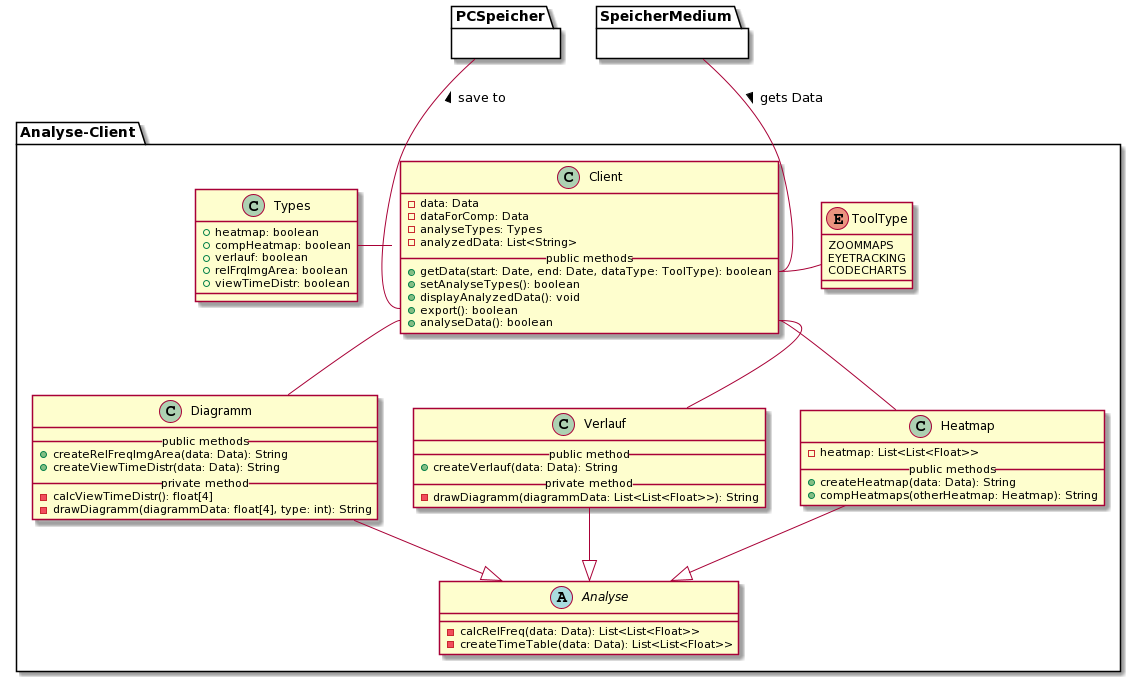

The diagram above was rendered by PlantUML. Its source (embedded in the PNG):
@startuml
' === ANALYSE CLIENT ===
package Analyse-Client{
  
  ' Client
  class Client {
    - data: Data
    - dataForComp: Data
    - analyseTypes: Types
    - analyzedData: List<String>
    __public methods__
    + getData(start: Date, end: Date, dataType: ToolType): boolean
    + setAnalyseTypes(): boolean
    + displayAnalyzedData(): void
    + export(): boolean
    + analyseData(): boolean
  }

  ' Analyse
  abstract Analyse {
    - calcRelFreq(data: Data): List<List<Float>>
    - createTimeTable(data: Data): List<List<Float>>
  }

  ' Heatmap
  class Heatmap {
    - heatmap: List<List<Float>>
    __public methods__
    + createHeatmap(data: Data): String
    + compHeatmaps(otherHeatmap: Heatmap): String
  }

  ' Verlauf
  class Verlauf {
    __public method__
    + createVerlauf(data: Data): String
    __private method__
    - drawDiagramm(diagrammData: List<List<Float>>): String
  }

  ' Diagramm
  class Diagramm {
    __public methods__
    + createRelFreqImgArea(data: Data): String
    + createViewTimeDistr(data: Data): String
    __private method__
    - calcViewTimeDistr(): float[4]
    - drawDiagramm(diagrammData: float[4], type: int): String
  }

  ' Types
  class Types {
    + heatmap: boolean
    + compHeatmap: boolean
    + verlauf: boolean
    + relFrqImgArea: boolean
    + viewTimeDistr: boolean
  }

  ' Typen der erhobenen Daten
  enum ToolType {
    ZOOMMAPS
    EYETRACKING
    CODECHARTS
  }

  ' Vererbung
  Analyse <|-u- Heatmap
  Analyse <|-u- Verlauf
  Analyse <|-u- Diagramm

  ' Interaktionen
  Client::getData -r- ToolType
  Client::analyseData -d- Heatmap 
  Client::analyseData -d- Verlauf
  Client::analyseData -d- Diagramm
  Client -l- Types

  ' Andere Module
  Client::getData -u- SpeicherMedium : < gets Data
  Client::export -u- PCSpeicher : > save to

}

' Blackbox
package SpeicherMedium {}

package PCSpeicher {}
@enduml